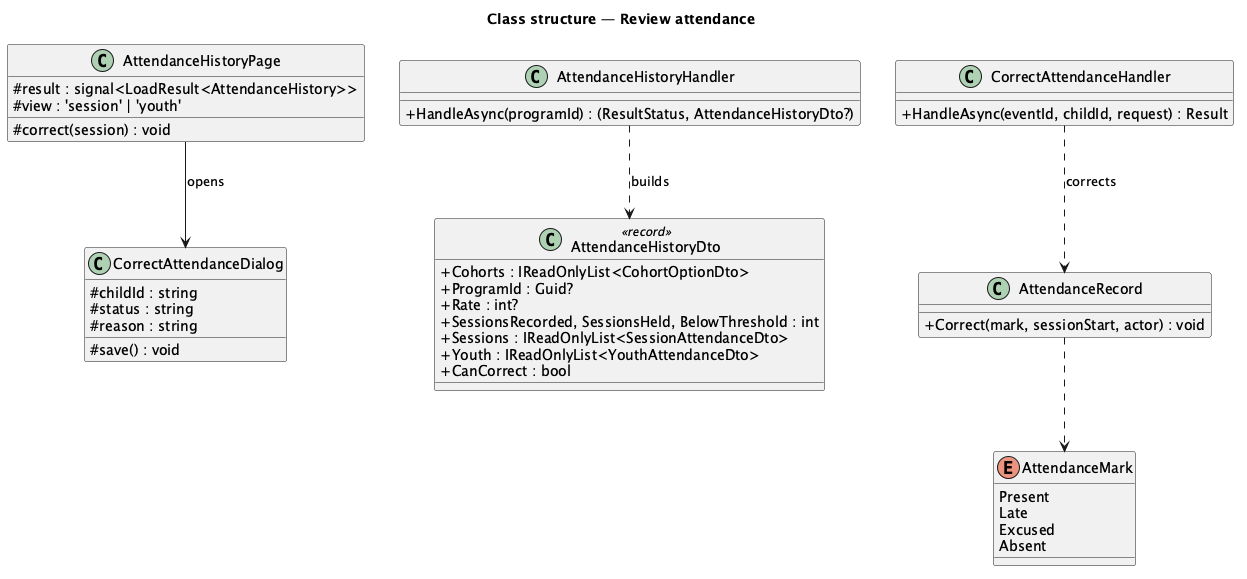

The diagram above was rendered by PlantUML. Its source (embedded in the PNG):
@startuml
title Class structure — Review attendance
skinparam classAttributeIconSize 0
class AttendanceHistoryPage {
  #result : signal<LoadResult<AttendanceHistory>>
  #view : 'session' | 'youth'
  #correct(session) : void
}
class CorrectAttendanceDialog {
  #childId : string
  #status : string
  #reason : string
  #save() : void
}
class AttendanceHistoryHandler {
  +HandleAsync(programId) : (ResultStatus, AttendanceHistoryDto?)
}
class CorrectAttendanceHandler {
  +HandleAsync(eventId, childId, request) : Result
}
class AttendanceHistoryDto <<record>> {
  +Cohorts : IReadOnlyList<CohortOptionDto>
  +ProgramId : Guid?
  +Rate : int?
  +SessionsRecorded, SessionsHeld, BelowThreshold : int
  +Sessions : IReadOnlyList<SessionAttendanceDto>
  +Youth : IReadOnlyList<YouthAttendanceDto>
  +CanCorrect : bool
}
class AttendanceRecord {
  +Correct(mark, sessionStart, actor) : void
}
enum AttendanceMark {
  Present
  Late
  Excused
  Absent
}
AttendanceHistoryPage --> CorrectAttendanceDialog : opens
AttendanceHistoryHandler ..> AttendanceHistoryDto : builds
CorrectAttendanceHandler ..> AttendanceRecord : corrects
AttendanceRecord ..> AttendanceMark
@enduml